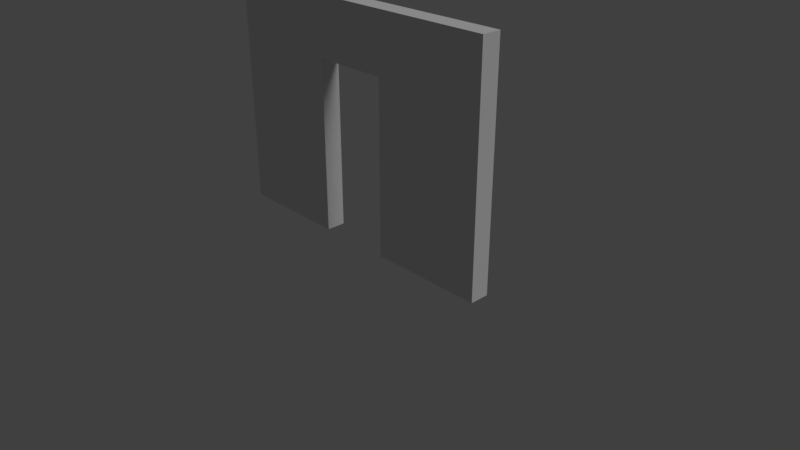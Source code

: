 # Source: SM_Wall_Doorway_4x3x0.25.blend  (saved by Blender 2.79.0; exported with 4.5.12 LTS)
import bpy
from mathutils import Matrix  # noqa: F401  (used for matrix-valued properties, if any)

bpy.ops.wm.read_factory_settings(use_empty=True)
scene = bpy.context.scene
scene.name = 'Scene'

# ---- collections
col_collection_1 = bpy.data.collections.new('Collection 1'); scene.collection.children.link(col_collection_1)

# ---- world
world_world = bpy.data.worlds.new('World'); scene.world = world_world
world_world.color = (0.05088, 0.05088, 0.05088)
world_world.use_sun_shadow = False
world_world.sun_shadow_jitter_overblur = 0.0
world_world.cycles.sampling_method = 'MANUAL'

# ---- cameras
cam_camera = bpy.data.cameras.new('Camera')
cam_camera.clip_end = 100.0
cam_camera.lens = 35.0
cam_camera.sensor_width = 32.0
cam_camera.sensor_height = 18.0
cam_camera.ortho_scale = 7.314
cam_camera.dof.focus_distance = 0.0

# ---- lights
light_lamp = bpy.data.lights.new('Lamp', 'SUN')
light_lamp.transmission_factor = 0.0
light_lamp.cutoff_distance = 30.0
light_lamp.angle = 0.4121
light_lamp.energy = 1.0
light_lamp.shadow_buffer_clip_start = 1.001
light_lamp.shadow_soft_size = 0.209
light_lamp.shadow_cascade_max_distance = 1000.0

# ---- meshes
me_sm_wall_doorway_4x3x0_25 = bpy.data.meshes.new('SM_Wall Doorway 4x3x0.25')
me_sm_wall_doorway_4x3x0_25.from_pydata([(-2.0, -0.25, 0.0004508), (-2.0, -0.25, 3.0), (-2.0, 5.96e-08, 0.0004508), (-2.0, 5.96e-08, 3.0), (2.0, -0.25, 0.0004508), (2.0, -0.25, 3.0), (2.0, 5.96e-08, 0.0004508), (2.0, 5.96e-08, 3.0), (-2.0, -0.25, 0.7505), (-2.0, -0.25, 1.5), (-2.0, -0.25, 2.25), (-2.0, 5.96e-08, 2.25), (-2.0, 5.96e-08, 1.5), (-2.0, 5.96e-08, 0.7505), (1.0, 5.96e-08, 0.0004508), (-1.0, 5.96e-08, 0.0004508), (-1.0, 5.96e-08, 3.0), (4.768e-07, 5.96e-08, 3.0), (1.0, 5.96e-08, 3.0), (2.0, 5.96e-08, 2.25), (2.0, 5.96e-08, 1.5), (2.0, 5.96e-08, 0.7505), (2.0, -0.25, 2.25), (2.0, -0.25, 1.5), (2.0, -0.25, 0.7505), (-1.0, -0.25, 0.0004508), (1.0, -0.25, 0.0004508), (1.0, -0.25, 3.0), (4.768e-07, -0.25, 3.0), (-1.0, -0.25, 3.0), (1.0, -0.25, 0.7505), (-1.0, -0.25, 0.7505), (1.0, -0.25, 1.5), (-1.0, -0.25, 1.5), (1.0, -0.25, 2.25), (4.768e-07, -0.25, 2.25), (-1.0, -0.25, 2.25), (-1.0, 5.96e-08, 0.7505), (1.0, 5.96e-08, 0.7505), (-1.0, 5.96e-08, 1.5), (1.0, 5.96e-08, 1.5), (-1.0, 5.96e-08, 2.25), (4.768e-07, 5.96e-08, 2.25), (1.0, 5.96e-08, 2.25), (-0.5, 5.96e-08, 0.0004508), (-0.5, 5.96e-08, 3.0), (-0.5, -0.25, 0.0004508), (-0.5, -0.25, 3.0), (-0.5, -0.25, 0.7505), (-0.5, -0.25, 1.5), (-0.5, -0.25, 2.25), (-0.5, 5.96e-08, 0.7505), (-0.5, 5.96e-08, 1.5), (-0.5, 5.96e-08, 2.25), (0.5, 5.96e-08, 0.0004508), (0.5, 5.96e-08, 3.0), (0.5, -0.25, 0.0004508), (0.5, -0.25, 3.0), (0.5, -0.25, 0.7505), (0.5, -0.25, 1.5), (0.5, -0.25, 2.25), (0.5, 5.96e-08, 0.7505), (0.5, 5.96e-08, 1.5), (0.5, 5.96e-08, 2.25)], [], [(10, 1, 3, 11), (43, 18, 7, 19), (19, 7, 5, 22), (36, 29, 1, 10), (14, 6, 4, 26), (16, 3, 1, 29), (7, 18, 27, 5), (55, 17, 28, 57), (45, 16, 29, 47), (2, 15, 25, 0), (48, 51, 52, 49), (54, 14, 26, 56), (25, 31, 8, 0), (31, 33, 9, 8), (33, 36, 10, 9), (4, 24, 30, 26), (46, 48, 31, 25), (24, 23, 32, 30), (48, 49, 33, 31), (23, 22, 34, 32), (49, 50, 36, 33), (22, 5, 27, 34), (60, 57, 28, 35), (50, 47, 29, 36), (6, 21, 24, 4), (21, 20, 23, 24), (20, 19, 22, 23), (14, 38, 21, 6), (38, 40, 20, 21), (40, 43, 19, 20), (2, 13, 37, 15), (54, 61, 38, 14), (13, 12, 39, 37), (61, 62, 40, 38), (12, 11, 41, 39), (62, 63, 43, 40), (11, 3, 16, 41), (53, 45, 17, 42), (63, 55, 18, 43), (0, 8, 13, 2), (8, 9, 12, 13), (9, 10, 11, 12), (41, 16, 45, 53), (39, 41, 53, 52), (37, 39, 52, 51), (15, 37, 51, 44), (35, 28, 47, 50), (15, 44, 46, 25), (17, 45, 47, 28), (42, 17, 55, 63), (34, 27, 57, 60), (32, 34, 60, 59), (30, 32, 59, 58), (26, 30, 58, 56), (48, 46, 44, 51), (18, 55, 57, 27), (52, 53, 50, 49), (35, 50, 53, 42), (60, 35, 42, 63), (60, 63, 62, 59), (61, 58, 59, 62), (54, 56, 58, 61)])
me_sm_wall_doorway_4x3x0_25.use_remesh_preserve_volume = False
me_sm_wall_doorway_4x3x0_25.use_remesh_preserve_attributes = False
me_sm_wall_doorway_4x3x0_25.use_mirror_vertex_groups = False
me_sm_wall_doorway_4x3x0_25.update()

# ---- objects
ob_sm_wall_doorway_4x3x0_25 = bpy.data.objects.new('SM_Wall Doorway 4x3x0.25', me_sm_wall_doorway_4x3x0_25)
ob_lamp = bpy.data.objects.new('Lamp', light_lamp)
ob_camera = bpy.data.objects.new('Camera', cam_camera)

# ---- transforms, parenting, visibility, modifiers, constraints
ob_sm_wall_doorway_4x3x0_25.location = (0.0, 0.0, 0.0)
ob_sm_wall_doorway_4x3x0_25.lineart.crease_threshold = 0.0
ob_lamp.location = (0.03206, -0.002963, 6.776)
ob_lamp.rotation_euler = (0.6503, 0.05522, 1.866)
ob_lamp.lock_rotations_4d = False
ob_lamp.empty_display_type = 'ARROWS'
ob_lamp.color = (0.0, 0.0, 0.0, 0.0)
ob_lamp.lineart.crease_threshold = 0.0
ob_camera.location = (7.481, -6.508, 5.088)
ob_camera.rotation_euler = (1.109, 0.0, 0.8149)
ob_camera.lock_rotations_4d = False
ob_camera.empty_display_type = 'ARROWS'
ob_camera.color = (0.0, 0.0, 0.0, 0.0)
ob_camera.display_type = 'WIRE'
ob_camera.lineart.crease_threshold = 0.0

# ---- collection membership
col_collection_1.objects.link(ob_sm_wall_doorway_4x3x0_25)
col_collection_1.objects.link(ob_lamp)
col_collection_1.objects.link(ob_camera)

# ---- scene / render settings (as saved in the file)
scene.camera = ob_camera
scene.frame_start = 1; scene.frame_end = 250; scene.frame_set(1)
scene.render.engine = 'CYCLES'
scene.render.resolution_percentage = 50
scene.render.fps = 60
scene.render.dither_intensity = 0.0
scene.cycles.use_denoising = False
scene.cycles.samples = 256
scene.cycles.sampling_pattern = 'TABULATED_SOBOL'
scene.cycles.light_sampling_threshold = 0.0
scene.cycles.use_adaptive_sampling = False
scene.cycles.use_light_tree = False
scene.cycles.blur_glossy = 0.0
scene.cycles.sample_clamp_indirect = 0.0
scene.view_settings.view_transform = 'Standard'
bpy.context.view_layer.update()
